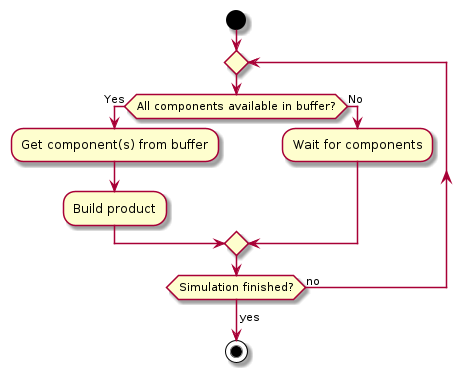

The diagram above was rendered by PlantUML. Its source (embedded in the PNG):
@startuml Workstation Flow Diagram

start

repeat
  if (All components available in buffer?) then 
    ->Yes;
    :Get component(s) from buffer;
    :Build product;
  else
    ->No;
    :Wait for components;
  endif
repeat while (Simulation finished?) is (no)
->yes;
stop

@enduml